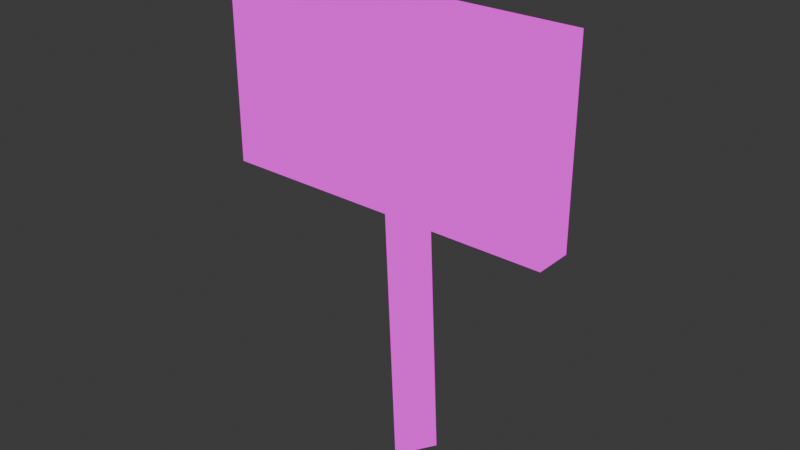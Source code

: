 # Source: wooden_signpost.blend  (saved by Blender 5.0.119; exported with 4.5.12 LTS)
import bpy
from mathutils import Matrix  # noqa: F401  (used for matrix-valued properties, if any)

bpy.ops.wm.read_factory_settings(use_empty=True)
scene = bpy.context.scene
scene.name = 'Scene'

# ---- collections
col_sm64_wooden_signpost = bpy.data.collections.new('SM64_wooden_signpost'); scene.collection.children.link(col_sm64_wooden_signpost)
col_sm64_render = bpy.data.collections.new('SM64_Render'); col_sm64_wooden_signpost.children.link(col_sm64_render)
col_sm64_collision = bpy.data.collections.new('SM64_Collision'); col_sm64_wooden_signpost.children.link(col_sm64_collision)
col_sm64_ue_export = bpy.data.collections.new('SM64_UE_Export'); col_sm64_wooden_signpost.children.link(col_sm64_ue_export)
col_sm64_ue_export.hide_render = True
col_sm64_ue_export.hide_viewport = True

# ---- images (referenced by path relative to the original .blend; pixels are not part of the script)
import os
ASSET_DIR = os.environ.get("B2B_ASSET_DIR", "")  # directory of the original .blend (textures are referenced by path, not embedded)
HERE = os.path.dirname(os.path.abspath(__file__))  # packed textures are extracted next to this script under _unpacked/

def load_image(name, relpath, width, height, colorspace="sRGB"):
    """Load a texture the original file referenced (path relative to the .blend, or extracted next to this script)."""
    p = next((c for c in (os.path.join(HERE, relpath), os.path.join(ASSET_DIR, relpath)) if relpath and os.path.exists(c)), "")
    if p:
        img = bpy.data.images.load(p, check_existing=True)
        img.name = name
    else:  # same state as the original file: an image datablock whose file is absent (Cycles renders it pink)
        img = bpy.data.images.new(name, width, height)
        img.source = "FILE"
        img.filepath = "//" + (relpath or name)
    img.colorspace_settings.name = colorspace
    return img
img_wooden_signpost_back_rgba16_png = load_image('wooden_signpost_back.rgba16.png', 'wooden_signpost_back.rgba16.png', 1024, 1024, 'Non-Color')
img_wooden_signpost_front_rgba16_png = load_image('wooden_signpost_front.rgba16.png', 'wooden_signpost_front.rgba16.png', 1024, 1024, 'Non-Color')

# ---- materials (node trees are filled in below, after node groups)
mat_m_wooden_signpost_000 = bpy.data.materials.new('M_wooden_signpost_000')
mat_m_wooden_signpost_001 = bpy.data.materials.new('M_wooden_signpost_001')
mat_m_wooden_signpost_002 = bpy.data.materials.new('M_wooden_signpost_002')
mat_pm_surface_default = bpy.data.materials.new('PM_SURFACE_DEFAULT')
mat_pm_surface_default.diffuse_color = (0.1, 0.8, 0.2, 0.35)

# ---- material node trees
mat_m_wooden_signpost_000.use_nodes = True; mat_m_wooden_signpost_000.node_tree.nodes.clear()
_N = mat_m_wooden_signpost_000.node_tree.nodes; _L = mat_m_wooden_signpost_000.node_tree.links
n0 = _N.new('ShaderNodeOutputMaterial'); n0.name = 'Material Output'; n0.location = (0, 0)
n1 = _N.new('ShaderNodeEmission'); n1.name = 'Emission'; n1.location = (0, 0)
n2 = _N.new('ShaderNodeTexImage'); n2.name = 'Image Texture'; n2.location = (0, 0)
n2.image = img_wooden_signpost_back_rgba16_png
n2.interpolation = 'Closest'
n2.extension = 'EXTEND'
n3 = _N.new('ShaderNodeBsdfTransparent'); n3.name = 'Transparent BSDF'; n3.location = (0, 0)
n4 = _N.new('ShaderNodeMixShader'); n4.name = 'Mix Shader'; n4.location = (0, 0)
_L.new(n2.outputs[0], n1.inputs[0])
_L.new(n3.outputs[0], n4.inputs[1])
_L.new(n1.outputs[0], n4.inputs[2])
_L.new(n2.outputs[1], n4.inputs[0])
_L.new(n4.outputs[0], n0.inputs[0])
n0.is_active_output = True
mat_m_wooden_signpost_001.use_nodes = True; mat_m_wooden_signpost_001.node_tree.nodes.clear()
_N = mat_m_wooden_signpost_001.node_tree.nodes; _L = mat_m_wooden_signpost_001.node_tree.links
n0 = _N.new('ShaderNodeOutputMaterial'); n0.name = 'Material Output'; n0.location = (0, 0)
n1 = _N.new('ShaderNodeEmission'); n1.name = 'Emission'; n1.location = (0, 0)
n2 = _N.new('ShaderNodeTexImage'); n2.name = 'Image Texture'; n2.location = (0, 0)
n2.image = img_wooden_signpost_back_rgba16_png
n2.interpolation = 'Closest'
n2.extension = 'EXTEND'
n3 = _N.new('ShaderNodeBsdfTransparent'); n3.name = 'Transparent BSDF'; n3.location = (0, 0)
n4 = _N.new('ShaderNodeMixShader'); n4.name = 'Mix Shader'; n4.location = (0, 0)
_L.new(n2.outputs[0], n1.inputs[0])
_L.new(n3.outputs[0], n4.inputs[1])
_L.new(n1.outputs[0], n4.inputs[2])
_L.new(n2.outputs[1], n4.inputs[0])
_L.new(n4.outputs[0], n0.inputs[0])
n0.is_active_output = True
mat_m_wooden_signpost_002.use_nodes = True; mat_m_wooden_signpost_002.node_tree.nodes.clear()
_N = mat_m_wooden_signpost_002.node_tree.nodes; _L = mat_m_wooden_signpost_002.node_tree.links
n0 = _N.new('ShaderNodeOutputMaterial'); n0.name = 'Material Output'; n0.location = (0, 0)
n1 = _N.new('ShaderNodeEmission'); n1.name = 'Emission'; n1.location = (0, 0)
n2 = _N.new('ShaderNodeTexImage'); n2.name = 'Image Texture'; n2.location = (0, 0)
n2.image = img_wooden_signpost_front_rgba16_png
n2.interpolation = 'Closest'
n2.extension = 'EXTEND'
n3 = _N.new('ShaderNodeBsdfTransparent'); n3.name = 'Transparent BSDF'; n3.location = (0, 0)
n4 = _N.new('ShaderNodeMixShader'); n4.name = 'Mix Shader'; n4.location = (0, 0)
_L.new(n2.outputs[0], n1.inputs[0])
_L.new(n3.outputs[0], n4.inputs[1])
_L.new(n1.outputs[0], n4.inputs[2])
_L.new(n2.outputs[1], n4.inputs[0])
_L.new(n4.outputs[0], n0.inputs[0])
n0.is_active_output = True
mat_pm_surface_default.use_nodes = True; mat_pm_surface_default.node_tree.nodes.clear()
_N = mat_pm_surface_default.node_tree.nodes; _L = mat_pm_surface_default.node_tree.links
n0 = _N.new('ShaderNodeBsdfPrincipled'); n0.name = 'Principled BSDF'; n0.location = (-200, 100)
n1 = _N.new('ShaderNodeOutputMaterial'); n1.name = 'Material Output'; n1.location = (200, 100)
_L.new(n0.outputs[0], n1.inputs[0])
n1.is_active_output = True

# ---- world
world_world = bpy.data.worlds.new('World'); scene.world = world_world
world_world.use_nodes = True; world_world.node_tree.nodes.clear()
_N = world_world.node_tree.nodes; _L = world_world.node_tree.links
n0 = _N.new('ShaderNodeOutputWorld'); n0.name = 'World Output'; n0.location = (200, 100)
n1 = _N.new('ShaderNodeBackground'); n1.name = 'Background'; n1.location = (-200, 100)
n1.inputs[0].default_value = (0.05088, 0.05088, 0.05088, 1.0)
_L.new(n1.outputs[0], n0.inputs[0])
n0.is_active_output = True
world_world.color = (0.05088, 0.05088, 0.05088)
world_world.sun_shadow_jitter_overblur = 0.0

# ---- meshes
me_sm64_wooden_signpost_layer_opaque_wooden_signpost_seg3_dl_0302d = bpy.data.meshes.new('SM64_wooden_signpost_LAYER_OPAQUE_wooden_signpost_seg3_dl_0302D')
me_sm64_wooden_signpost_layer_opaque_wooden_signpost_seg3_dl_0302d.from_pydata([(0.0, -0.19, 5.04), (0.24, -0.34, 4.9), (0.0, 0.06, 4.9), (-0.23, -0.34, 4.9), (0.0, -0.34, -0.39), (-0.23, 0.06, -0.39), (0.24, 0.06, -0.39)], [], [(0, 1, 2), (2, 3, 0), (0, 3, 1), (4, 1, 3), (3, 5, 4), (5, 3, 2), (2, 6, 5), (1, 4, 6), (6, 2, 1)])
_uv = me_sm64_wooden_signpost_layer_opaque_wooden_signpost_seg3_dl_0302d.uv_layers.new(name='UVMap')
_uv.uv.foreach_set('vector', [0.9395, 0.5332, 0.916, 0.2383, 0.916, 0.5332, 0.916, 0.5332, 0.916, 0.8262, 0.9395, 0.5332, 0.9395, 0.5332, 0.916, 0.8262, 0.916, 0.2383, 0.03516, 0.5332, 0.916, 0.2383, 0.916, 0.8262, 0.916, 0.8262, 0.03516, 0.8262, 0.03516, 0.5332, 0.03516, 0.8262, 0.916, 0.8262, 0.916, 0.5332, 0.916, 0.5332, 0.03516, 0.2383, 0.03516, 0.8262, 0.916, 0.2383, 0.03516, 0.5332, 0.03516, 0.2383, 0.03516, 0.2383, 0.916, 0.5332, 0.916, 0.2383])
_ca = me_sm64_wooden_signpost_layer_opaque_wooden_signpost_seg3_dl_0302d.color_attributes.new('SM64_Color', 'BYTE_COLOR', 'CORNER')
_ca.data.foreach_set('color', [0.0, 0.4969, 0.9911, 1.0, 0.3864, 0.2307, 0.2122, 1.0, 1.0, 0.2232, 0.5647, 1.0, 1.0, 0.2232, 0.5647, 1.0, 0.6172, 0.227, 0.2122, 1.0, 0.0, 0.4969, 0.9911, 1.0, 0.0, 0.4969, 0.9911, 1.0, 0.6172, 0.227, 0.2122, 1.0, 0.3864, 0.2307, 0.2122, 1.0, 0.0, 0.9911, 0.4969, 1.0, 0.3864, 0.2307, 0.2122, 1.0, 0.6172, 0.227, 0.2122, 1.0, 0.6172, 0.227, 0.2122, 1.0, 0.5776, 0.0, 0.7605, 1.0, 0.0, 0.9911, 0.4969, 1.0, 0.5776, 0.0, 0.7605, 1.0, 0.6172, 0.227, 0.2122, 1.0, 1.0, 0.2232, 0.5647, 1.0, 1.0, 0.2232, 0.5647, 1.0, 0.4287, 0.0, 0.7529, 1.0, 0.5776, 0.0, 0.7605, 1.0, 0.3864, 0.2307, 0.2122, 1.0, 0.0, 0.9911, 0.4969, 1.0, 0.4287, 0.0, 0.7529, 1.0, 0.4287, 0.0, 0.7529, 1.0, 1.0, 0.2232, 0.5647, 1.0, 0.3864, 0.2307, 0.2122, 1.0])
me_sm64_wooden_signpost_layer_opaque_wooden_signpost_seg3_dl_0302d.materials.append(mat_m_wooden_signpost_000)
me_sm64_wooden_signpost_layer_opaque_wooden_signpost_seg3_dl_0302d.update()
me_sm64_wooden_signpost_layer_opaque_wooden_signpost_seg3_dl_0302d.normals_split_custom_set([tuple(v) for v in zip(*[iter([-5.178e-05, 0.03173, 0.9995, 0.7747, -0.4269, 0.4664, -0.008004, 0.8912, 0.4535, -0.007928, 0.8912, 0.4536, -0.7775, -0.4285, 0.4602, 3.153e-05, 0.03168, 0.9995, 1.508e-05, 0.03176, 0.9995, -0.7776, -0.4284, 0.4602, 0.7748, -0.4268, 0.4664, -3.296e-06, -0.9995, -0.03173, 0.7747, -0.4269, 0.4665, -0.7776, -0.4285, 0.4602, -0.7776, -0.4285, 0.4602, -0.8658, 0.5004, -4.594e-05, -1.466e-05, -0.9995, -0.03164, -0.8658, 0.5004, 1.278e-05, -0.7776, -0.4285, 0.4602, -0.008022, 0.8912, 0.4536, -0.007936, 0.8912, 0.4535, 0.8623, 0.5063, 4.058e-05, -0.8658, 0.5004, -1.9e-07, 0.7747, -0.4269, 0.4664, 2.668e-05, -0.9995, -0.03169, 0.8624, 0.5063, -2.32e-05, 0.8623, 0.5063, -2.795e-06, -0.007937, 0.8912, 0.4536, 0.7747, -0.4269, 0.4664])] * 3)])
me_sm64_wooden_signpost_layer_opaque_wooden_signpost_seg3_dl_0302 = bpy.data.meshes.new('SM64_wooden_signpost_LAYER_OPAQUE_wooden_signpost_seg3_dl_0302')
me_sm64_wooden_signpost_layer_opaque_wooden_signpost_seg3_dl_0302.from_pydata([(1.8, -0.2, 2.6), (-1.79, -0.6, 2.6), (-1.79, -0.2, 2.6), (1.8, -0.2, 2.6), (-1.79, -0.2, 2.6), (-1.79, -0.2, 4.6), (-1.79, -0.2, 2.6), (-1.79, -0.6, 2.6), (-1.79, -0.6, 4.6), (-1.79, -0.2, 4.6), (1.8, -0.6, 2.6), (-1.79, -0.2, 4.6), (-1.79, -0.6, 4.6), (1.8, -0.6, 4.6), (1.8, -0.2, 4.6), (1.8, -0.2, 4.6), (1.8, -0.6, 2.6), (1.8, -0.2, 4.6), (1.8, -0.6, 4.6), (1.8, -0.2, 2.6), (-1.79, -0.6, 2.6), (1.8, -0.6, 4.6), (-1.79, -0.6, 4.6), (1.8, -0.6, 2.6)], [], [(0, 1, 2), (3, 4, 5), (6, 7, 8), (6, 8, 9), (0, 10, 1), (11, 12, 13), (3, 5, 14), (11, 13, 15), (16, 17, 18), (16, 19, 17), (20, 21, 22), (20, 23, 21)])
me_sm64_wooden_signpost_layer_opaque_wooden_signpost_seg3_dl_0302.polygons.foreach_set('material_index', [0, 0, 0, 0, 0, 0, 0, 0, 0, 0, 1, 1])
_uv = me_sm64_wooden_signpost_layer_opaque_wooden_signpost_seg3_dl_0302.uv_layers.new(name='UVMap')
_uv.uv.foreach_set('vector', [0.9668, 0.0332, 0.0, 0.0332, 0.0, 0.0332, 0.9668, 0.0332, 0.0, 0.0332, 0.0, 1.0, 0.0, 0.0332, 0.0, 0.0332, 0.0, 1.0, 0.0, 0.0332, 0.0, 1.0, 0.0, 1.0, 0.9668, 0.0332, 0.9668, 0.0332, 0.0, 0.0332, 0.0, 1.0, 0.0, 1.0, 0.9668, 1.0, 0.9668, 0.0332, 0.0, 1.0, 0.9668, 1.0, 0.0, 1.0, 0.9668, 1.0, 0.9668, 1.0, 0.9668, 0.0332, 0.9668, 1.0, 0.9668, 1.0, 0.9668, 0.0332, 0.9668, 0.0332, 0.9668, 1.0, 0.0, 0.0332, 0.9668, 1.0, 0.0, 1.0, 0.0, 0.0332, 0.9668, 0.0332, 0.9668, 1.0])
_ca = me_sm64_wooden_signpost_layer_opaque_wooden_signpost_seg3_dl_0302.color_attributes.new('SM64_Color', 'BYTE_COLOR', 'CORNER')
_ca.data.foreach_set('color', [0.0, 0.5029, 0.0, 1.0, 0.0, 0.5029, 0.0, 1.0, 0.0, 0.5029, 0.0, 1.0, 0.0, 0.0, 0.5029, 1.0, 0.0, 0.0, 0.5029, 1.0, 0.0, 0.0, 0.5029, 1.0, 0.5029, 0.0, 0.0, 1.0, 0.5029, 0.0, 0.0, 1.0, 0.5029, 0.0, 0.0, 1.0, 0.5029, 0.0, 0.0, 1.0, 0.5029, 0.0, 0.0, 1.0, 0.5029, 0.0, 0.0, 1.0, 0.0, 0.5029, 0.0, 1.0, 0.0, 0.5029, 0.0, 1.0, 0.0, 0.5029, 0.0, 1.0, 0.0, 0.4969, 0.0, 1.0, 0.0, 0.4969, 0.0, 1.0, 0.0, 0.4969, 0.0, 1.0, 0.0, 0.0, 0.5029, 1.0, 0.0, 0.0, 0.5029, 1.0, 0.0, 0.0, 0.5029, 1.0, 0.0, 0.4969, 0.0, 1.0, 0.0, 0.4969, 0.0, 1.0, 0.0, 0.4969, 0.0, 1.0, 0.4969, 0.0, 0.0, 1.0, 0.4969, 0.0, 0.0, 1.0, 0.4969, 0.0, 0.0, 1.0, 0.4969, 0.0, 0.0, 1.0, 0.4969, 0.0, 0.0, 1.0, 0.4969, 0.0, 0.0, 1.0, 0.0, 0.0, 0.4969, 1.0, 0.0, 0.0, 0.4969, 1.0, 0.0, 0.0, 0.4969, 1.0, 0.0, 0.0, 0.4969, 1.0, 0.0, 0.0, 0.4969, 1.0, 0.0, 0.0, 0.4969, 1.0])
me_sm64_wooden_signpost_layer_opaque_wooden_signpost_seg3_dl_0302.materials.append(mat_m_wooden_signpost_001)
me_sm64_wooden_signpost_layer_opaque_wooden_signpost_seg3_dl_0302.materials.append(mat_m_wooden_signpost_002)
me_sm64_wooden_signpost_layer_opaque_wooden_signpost_seg3_dl_0302.update()
me_sm64_wooden_signpost_layer_opaque_wooden_signpost_seg3_dl_0302.normals_split_custom_set([tuple(v) for v in zip(*[iter([0.0, 0.0, -1.0, 0.0, 0.0, -1.0, 0.0, 0.0, -1.0, 0.0, 1.0, 0.0, 0.0, 1.0, 0.0, 0.0, 1.0, 0.0, -1.0, 0.0, 0.0, -1.0, 0.0, 0.0, -1.0, 0.0, 0.0, -1.0, 0.0, 0.0, -1.0, 0.0, 0.0, -1.0, 0.0, 0.0, 0.0, 0.0, -1.0, 0.0, 0.0, -1.0, 0.0, 0.0, -1.0, 0.0, 0.0, 1.0, 0.0, 0.0, 1.0, 0.0, 0.0, 1.0, 0.0, 1.0, 0.0, 0.0, 1.0, 0.0, 0.0, 1.0, 0.0, 0.0, 0.0, 1.0, 0.0, 0.0, 1.0, 0.0, 0.0, 1.0, 1.0, 0.0, 0.0, 1.0, 0.0, 0.0, 1.0, 0.0, 0.0, 1.0, 0.0, 0.0, 1.0, 0.0, 0.0, 1.0, 0.0, 0.0, 0.0, -1.0, 0.0, 0.0, -1.0, 0.0, 0.0, -1.0, 0.0, 0.0, -1.0, 0.0, 0.0, -1.0, 0.0, 0.0, -1.0, 0.0])] * 3)])
me_col_wooden_signpost_wooden_signpost_seg3_collision_0302dd80 = bpy.data.meshes.new('COL_wooden_signpost_wooden_signpost_seg3_collision_0302DD80')
me_col_wooden_signpost_wooden_signpost_seg3_collision_0302dd80.from_pydata([(-0.44, 0.12, -0.09), (-0.44, -0.2, 1.26), (-0.44, 0.12, 1.26), (0.45, -0.2, 1.26), (0.45, 0.12, 1.26), (0.45, 0.12, -0.09), (-0.44, -0.2, -0.09), (0.45, -0.2, -0.09)], [], [(0, 1, 2), (2, 1, 3), (2, 3, 4), (5, 0, 2), (5, 2, 4), (6, 3, 1), (0, 6, 1), (7, 4, 3), (6, 7, 3), (7, 5, 4), (5, 7, 6), (5, 6, 0)])
me_col_wooden_signpost_wooden_signpost_seg3_collision_0302dd80.materials.append(mat_pm_surface_default)
me_col_wooden_signpost_wooden_signpost_seg3_collision_0302dd80.update()
me_sm_wooden_signpost = bpy.data.meshes.new('SM_wooden_signpost')
me_sm_wooden_signpost.from_pydata([(0.0, -0.0475, 1.26), (0.06, -0.085, 1.225), (0.0, 0.015, 1.225), (-0.0575, -0.085, 1.225), (0.0, -0.085, -0.0975), (-0.0575, 0.015, -0.0975), (0.06, 0.015, -0.0975), (0.45, -0.05, 0.65), (-0.4475, -0.15, 0.65), (-0.4475, -0.05, 0.65), (0.45, -0.05, 0.65), (-0.4475, -0.05, 0.65), (-0.4475, -0.05, 1.15), (-0.4475, -0.05, 0.65), (-0.4475, -0.15, 0.65), (-0.4475, -0.15, 1.15), (-0.4475, -0.05, 1.15), (0.45, -0.15, 0.65), (-0.4475, -0.05, 1.15), (-0.4475, -0.15, 1.15), (0.45, -0.15, 1.15), (0.45, -0.05, 1.15), (0.45, -0.05, 1.15), (0.45, -0.15, 0.65), (0.45, -0.05, 1.15), (0.45, -0.15, 1.15), (0.45, -0.05, 0.65), (-0.4475, -0.15, 0.65), (0.45, -0.15, 1.15), (-0.4475, -0.15, 1.15), (0.45, -0.15, 0.65)], [], [(0, 1, 2), (2, 3, 0), (0, 3, 1), (4, 1, 3), (3, 5, 4), (5, 3, 2), (2, 6, 5), (1, 4, 6), (6, 2, 1), (7, 8, 9), (10, 11, 12), (13, 14, 15), (13, 15, 16), (7, 17, 8), (18, 19, 20), (10, 12, 21), (18, 20, 22), (23, 24, 25), (23, 26, 24), (27, 28, 29), (27, 30, 28)])
me_sm_wooden_signpost.polygons.foreach_set('material_index', [0, 0, 0, 0, 0, 0, 0, 0, 0, 1, 1, 1, 1, 1, 1, 1, 1, 1, 1, 2, 2])
_uv = me_sm_wooden_signpost.uv_layers.new(name='UVMap')
_uv.uv.foreach_set('vector', [0.9395, 0.5332, 0.916, 0.2383, 0.916, 0.5332, 0.916, 0.5332, 0.916, 0.8262, 0.9395, 0.5332, 0.9395, 0.5332, 0.916, 0.8262, 0.916, 0.2383, 0.03516, 0.5332, 0.916, 0.2383, 0.916, 0.8262, 0.916, 0.8262, 0.03516, 0.8262, 0.03516, 0.5332, 0.03516, 0.8262, 0.916, 0.8262, 0.916, 0.5332, 0.916, 0.5332, 0.03516, 0.2383, 0.03516, 0.8262, 0.916, 0.2383, 0.03516, 0.5332, 0.03516, 0.2383, 0.03516, 0.2383, 0.916, 0.5332, 0.916, 0.2383, 0.9668, 0.0332, 0.0, 0.0332, 0.0, 0.0332, 0.9668, 0.0332, 0.0, 0.0332, 0.0, 1.0, 0.0, 0.0332, 0.0, 0.0332, 0.0, 1.0, 0.0, 0.0332, 0.0, 1.0, 0.0, 1.0, 0.9668, 0.0332, 0.9668, 0.0332, 0.0, 0.0332, 0.0, 1.0, 0.0, 1.0, 0.9668, 1.0, 0.9668, 0.0332, 0.0, 1.0, 0.9668, 1.0, 0.0, 1.0, 0.9668, 1.0, 0.9668, 1.0, 0.9668, 0.0332, 0.9668, 1.0, 0.9668, 1.0, 0.9668, 0.0332, 0.9668, 0.0332, 0.9668, 1.0, 0.0, 0.0332, 0.9668, 1.0, 0.0, 1.0, 0.0, 0.0332, 0.9668, 0.0332, 0.9668, 1.0])
_ca = me_sm_wooden_signpost.color_attributes.new('SM64_Color', 'BYTE_COLOR', 'CORNER')
_ca.data.foreach_set('color', [0.0, 0.4969, 0.9911, 1.0, 0.3864, 0.2307, 0.2122, 1.0, 1.0, 0.2232, 0.5647, 1.0, 1.0, 0.2232, 0.5647, 1.0, 0.6172, 0.227, 0.2122, 1.0, 0.0, 0.4969, 0.9911, 1.0, 0.0, 0.4969, 0.9911, 1.0, 0.6172, 0.227, 0.2122, 1.0, 0.3864, 0.2307, 0.2122, 1.0, 0.0, 0.9911, 0.4969, 1.0, 0.3864, 0.2307, 0.2122, 1.0, 0.6172, 0.227, 0.2122, 1.0, 0.6172, 0.227, 0.2122, 1.0, 0.5776, 0.0, 0.7605, 1.0, 0.0, 0.9911, 0.4969, 1.0, 0.5776, 0.0, 0.7605, 1.0, 0.6172, 0.227, 0.2122, 1.0, 1.0, 0.2232, 0.5647, 1.0, 1.0, 0.2232, 0.5647, 1.0, 0.4287, 0.0, 0.7529, 1.0, 0.5776, 0.0, 0.7605, 1.0, 0.3864, 0.2307, 0.2122, 1.0, 0.0, 0.9911, 0.4969, 1.0, 0.4287, 0.0, 0.7529, 1.0, 0.4287, 0.0, 0.7529, 1.0, 1.0, 0.2232, 0.5647, 1.0, 0.3864, 0.2307, 0.2122, 1.0, 0.0, 0.5029, 0.0, 1.0, 0.0, 0.5029, 0.0, 1.0, 0.0, 0.5029, 0.0, 1.0, 0.0, 0.0, 0.5029, 1.0, 0.0, 0.0, 0.5029, 1.0, 0.0, 0.0, 0.5029, 1.0, 0.5029, 0.0, 0.0, 1.0, 0.5029, 0.0, 0.0, 1.0, 0.5029, 0.0, 0.0, 1.0, 0.5029, 0.0, 0.0, 1.0, 0.5029, 0.0, 0.0, 1.0, 0.5029, 0.0, 0.0, 1.0, 0.0, 0.5029, 0.0, 1.0, 0.0, 0.5029, 0.0, 1.0, 0.0, 0.5029, 0.0, 1.0, 0.0, 0.4969, 0.0, 1.0, 0.0, 0.4969, 0.0, 1.0, 0.0, 0.4969, 0.0, 1.0, 0.0, 0.0, 0.5029, 1.0, 0.0, 0.0, 0.5029, 1.0, 0.0, 0.0, 0.5029, 1.0, 0.0, 0.4969, 0.0, 1.0, 0.0, 0.4969, 0.0, 1.0, 0.0, 0.4969, 0.0, 1.0, 0.4969, 0.0, 0.0, 1.0, 0.4969, 0.0, 0.0, 1.0, 0.4969, 0.0, 0.0, 1.0, 0.4969, 0.0, 0.0, 1.0, 0.4969, 0.0, 0.0, 1.0, 0.4969, 0.0, 0.0, 1.0, 0.0, 0.0, 0.4969, 1.0, 0.0, 0.0, 0.4969, 1.0, 0.0, 0.0, 0.4969, 1.0, 0.0, 0.0, 0.4969, 1.0, 0.0, 0.0, 0.4969, 1.0, 0.0, 0.0, 0.4969, 1.0])
me_sm_wooden_signpost.materials.append(mat_m_wooden_signpost_000)
me_sm_wooden_signpost.materials.append(mat_m_wooden_signpost_001)
me_sm_wooden_signpost.materials.append(mat_m_wooden_signpost_002)
me_sm_wooden_signpost.update()
me_sm_wooden_signpost.normals_split_custom_set([tuple(v) for v in zip(*[iter([-5.178e-05, 0.03173, 0.9995, 0.7747, -0.4269, 0.4664, -0.008004, 0.8912, 0.4535, -0.007928, 0.8912, 0.4536, -0.7775, -0.4285, 0.4602, 3.153e-05, 0.03168, 0.9995, 1.508e-05, 0.03176, 0.9995, -0.7776, -0.4284, 0.4602, 0.7748, -0.4268, 0.4664, -3.296e-06, -0.9995, -0.03173, 0.7747, -0.4269, 0.4665, -0.7776, -0.4285, 0.4602, -0.7776, -0.4285, 0.4602, -0.8658, 0.5004, -4.594e-05, -1.466e-05, -0.9995, -0.03164, -0.8658, 0.5004, 1.278e-05, -0.7776, -0.4285, 0.4602, -0.008022, 0.8912, 0.4536, -0.007936, 0.8912, 0.4535, 0.8623, 0.5063, 4.058e-05, -0.8658, 0.5004, -1.9e-07, 0.7747, -0.4269, 0.4664, 2.668e-05, -0.9995, -0.03169, 0.8624, 0.5063, -2.32e-05, 0.8623, 0.5063, -2.795e-06, -0.007937, 0.8912, 0.4536, 0.7747, -0.4269, 0.4664, 0.0, 0.0, -1.0, 0.0, 0.0, -1.0, 0.0, 0.0, -1.0, 0.0, 1.0, 0.0, 0.0, 1.0, 0.0, 0.0, 1.0, 0.0, -1.0, 0.0, 0.0, -1.0, 0.0, 0.0, -1.0, 0.0, 0.0, -1.0, 0.0, 0.0, -1.0, 0.0, 0.0, -1.0, 0.0, 0.0, 0.0, 0.0, -1.0, 0.0, 0.0, -1.0, 0.0, 0.0, -1.0, 0.0, 0.0, 1.0, 0.0, 0.0, 1.0, 0.0, 0.0, 1.0, 0.0, 1.0, 0.0, 0.0, 1.0, 0.0, 0.0, 1.0, 0.0, 0.0, 0.0, 1.0, 0.0, 0.0, 1.0, 0.0, 0.0, 1.0, 1.0, 0.0, 0.0, 1.0, 0.0, 0.0, 1.0, 0.0, 0.0, 1.0, 0.0, 0.0, 1.0, 0.0, 0.0, 1.0, 0.0, 0.0, 0.0, -1.0, 0.0, 0.0, -1.0, 0.0, 0.0, -1.0, 0.0, 0.0, -1.0, 0.0, 0.0, -1.0, 0.0, 0.0, -1.0, 0.0])] * 3)])

# ---- objects
ob_wooden_signpost_georoot = bpy.data.objects.new('wooden_signpost_GeoRoot', None)
ob_wooden_signpost_shadow_000 = bpy.data.objects.new('wooden_signpost_shadow_000', None)
ob_wooden_signpost_scale_001 = bpy.data.objects.new('wooden_signpost_scale_001', None)
ob_wooden_signpost_display_list_002 = bpy.data.objects.new('wooden_signpost_display_list_002', None)
ob_wooden_signpost_wooden_signpost_seg3_dl_0302da48_003 = bpy.data.objects.new('wooden_signpost_wooden_signpost_seg3_dl_0302DA48_003', me_sm64_wooden_signpost_layer_opaque_wooden_signpost_seg3_dl_0302d)
ob_wooden_signpost_display_list_003 = bpy.data.objects.new('wooden_signpost_display_list_003', None)
ob_wooden_signpost_wooden_signpost_seg3_dl_0302dd08_004 = bpy.data.objects.new('wooden_signpost_wooden_signpost_seg3_dl_0302DD08_004', me_sm64_wooden_signpost_layer_opaque_wooden_signpost_seg3_dl_0302)
ob_col_wooden_signpost_wooden_signpost_seg3_collision_0302dd80 = bpy.data.objects.new('COL_wooden_signpost_wooden_signpost_seg3_collision_0302DD80', me_col_wooden_signpost_wooden_signpost_seg3_collision_0302dd80)
ob_sm_wooden_signpost = bpy.data.objects.new('SM_wooden_signpost', me_sm_wooden_signpost)

# ---- transforms, parenting, visibility, modifiers, constraints
ob_wooden_signpost_georoot.location = (0.0, 0.0, 0.0)
ob_wooden_signpost_shadow_000.parent = ob_wooden_signpost_georoot
ob_wooden_signpost_shadow_000.location = (0.0, 0.0, 0.0)
ob_wooden_signpost_scale_001.parent = ob_wooden_signpost_shadow_000
ob_wooden_signpost_scale_001.location = (0.0, 0.0, 0.0)
ob_wooden_signpost_scale_001.scale = (0.25, 0.25, 0.25)
ob_wooden_signpost_display_list_002.parent = ob_wooden_signpost_scale_001
ob_wooden_signpost_display_list_002.location = (0.0, 0.0, 0.0)
ob_wooden_signpost_wooden_signpost_seg3_dl_0302da48_003.parent = ob_wooden_signpost_display_list_002
ob_wooden_signpost_wooden_signpost_seg3_dl_0302da48_003.location = (0.0, 0.0, 0.0)
ob_wooden_signpost_display_list_003.parent = ob_wooden_signpost_scale_001
ob_wooden_signpost_display_list_003.location = (0.0, 0.0, 0.0)
ob_wooden_signpost_wooden_signpost_seg3_dl_0302dd08_004.parent = ob_wooden_signpost_display_list_003
ob_wooden_signpost_wooden_signpost_seg3_dl_0302dd08_004.location = (0.0, 0.0, 0.0)
ob_col_wooden_signpost_wooden_signpost_seg3_collision_0302dd80.location = (0.0, 0.0, 0.0)
ob_col_wooden_signpost_wooden_signpost_seg3_collision_0302dd80.hide_render = True
ob_col_wooden_signpost_wooden_signpost_seg3_collision_0302dd80.display_type = 'WIRE'
ob_sm_wooden_signpost.location = (0.0, 0.0, 0.0)

# ---- collection membership
col_sm64_render.objects.link(ob_wooden_signpost_georoot)
col_sm64_render.objects.link(ob_wooden_signpost_shadow_000)
col_sm64_render.objects.link(ob_wooden_signpost_scale_001)
col_sm64_render.objects.link(ob_wooden_signpost_display_list_002)
col_sm64_render.objects.link(ob_wooden_signpost_wooden_signpost_seg3_dl_0302da48_003)
col_sm64_render.objects.link(ob_wooden_signpost_display_list_003)
col_sm64_render.objects.link(ob_wooden_signpost_wooden_signpost_seg3_dl_0302dd08_004)
col_sm64_collision.objects.link(ob_col_wooden_signpost_wooden_signpost_seg3_collision_0302dd80)
col_sm64_ue_export.objects.link(ob_sm_wooden_signpost)

# ---- scene / render settings (as saved in the file)
scene.frame_start = 0; scene.frame_end = 0; scene.frame_set(1)
scene.render.engine = 'BLENDER_WORKBENCH'
scene.render.fps = 30
scene.render.bake_bias = 0.0
scene.render.bake_samples = 0
scene.cycles.sampling_pattern = 'TABULATED_SOBOL'
scene.eevee.use_volume_custom_range = False
bpy.context.view_layer.update()

# ---- added for rendering (the .blend has no active camera): camera
cam_auto = bpy.data.cameras.new('AutoCamera')
cam_auto.lens = 50.0
cam_auto.sensor_width = 36.0
cam_auto.clip_end = 1000.0
ob_auto_camera = bpy.data.objects.new('AutoCamera', cam_auto)
scene.collection.objects.link(ob_auto_camera)
ob_auto_camera.location = (1.51465, -1.88358, 1.79197)
ob_auto_camera.rotation_euler = (1.09748, -7.21219e-08, 0.694738)
scene.camera = ob_auto_camera
bpy.context.view_layer.update()
